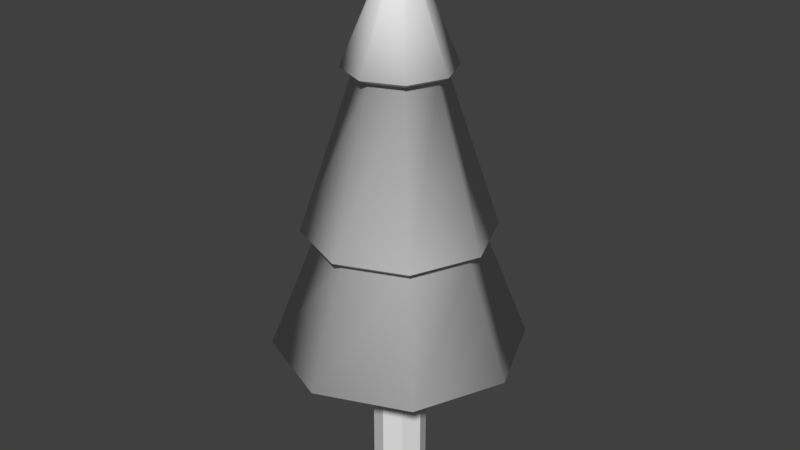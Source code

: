 # Source: Pine.blend  (saved by Blender 2.79.7; exported with 4.5.12 LTS)
import bpy
from mathutils import Matrix  # noqa: F401  (used for matrix-valued properties, if any)

bpy.ops.wm.read_factory_settings(use_empty=True)
scene = bpy.context.scene
scene.name = 'Scene'

# ---- collections
col_collection_1 = bpy.data.collections.new('Collection 1'); scene.collection.children.link(col_collection_1)

# ---- world
world_world = bpy.data.worlds.new('World'); scene.world = world_world
world_world.color = (0.05088, 0.05088, 0.05088)
world_world.use_sun_shadow = False
world_world.sun_shadow_jitter_overblur = 0.0

# ---- meshes
me_cylinder = bpy.data.meshes.new('Cylinder')
me_cylinder.from_pydata([(0.0, 0.2998, 0.0), (0.0, 0.2998, 1.567), (0.212, 0.212, 0.0), (0.212, 0.212, 1.567), (0.2998, -1.31e-08, 0.0), (0.2998, -1.31e-08, 1.567), (0.212, -0.212, 0.0), (0.212, -0.212, 1.567), (-2.621e-08, -0.2998, 0.0), (-2.621e-08, -0.2998, 1.567), (-0.212, -0.212, 0.0), (-0.212, -0.212, 1.567), (-0.2998, 3.575e-09, 0.0), (-0.2998, 3.575e-09, 1.567), (-0.212, 0.212, 0.0), (-0.212, 0.212, 1.567), (-2.129e-08, 0.07217, 6.006), (0.05103, 0.05103, 6.006), (0.07217, 2.885e-09, 6.006), (0.05103, -0.05103, 6.006), (-2.76e-08, -0.07217, 6.006), (-0.05103, -0.05103, 6.006), (-0.07217, 6.901e-09, 6.006), (-0.05103, 0.05103, 6.006), (0.9976, 0.9976, 1.624), (1.411, -7.189e-08, 1.624), (-6.291e-08, -1.411, 1.624), (-0.9976, -0.9976, 1.624), (-0.9976, 0.9976, 1.624), (6.042e-08, 1.411, 1.624), (0.9976, -0.9976, 1.624), (-1.411, 6.598e-09, 1.624), (0.7447, 0.7447, 2.986), (-5.376e-08, -1.053, 2.986), (-0.7447, 0.7447, 2.986), (1.053, -5.327e-08, 2.986), (-0.7447, -0.7447, 2.986), (3.831e-08, 1.053, 2.986), (0.7447, -0.7447, 2.986), (-1.053, 5.318e-09, 2.986), (0.9095, -4.437e-08, 2.895), (-0.6431, -0.6431, 2.895), (3.436e-08, 0.9095, 2.895), (0.6431, -0.6431, 2.895), (-0.9095, 6.229e-09, 2.895), (0.6431, 0.6431, 2.895), (-4.515e-08, -0.9095, 2.895), (-0.6431, 0.6431, 2.895), (0.3391, 0.3391, 4.704), (-3.594e-08, -0.4795, 4.704), (-0.3391, 0.3391, 4.704), (0.4795, -2.18e-08, 4.704), (-0.3391, -0.3391, 4.704), (5.979e-09, 0.4795, 4.704), (0.3391, -0.3391, 4.704), (-0.4795, 4.88e-09, 4.704), (0.4269, 0.4269, 4.768), (-4.098e-08, -0.6038, 4.768), (-0.4269, 0.4269, 4.768), (0.6038, -3.275e-08, 4.768), (-0.4269, -0.4269, 4.768), (1.18e-08, 0.6038, 4.768), (0.4269, -0.4269, 4.768), (-0.6038, 8.376e-10, 4.768)], [], [(0, 1, 3, 2), (2, 3, 5, 4), (4, 5, 7, 6), (6, 7, 9, 8), (8, 9, 11, 10), (10, 11, 13, 12), (59, 56, 17, 18), (12, 13, 15, 14), (14, 15, 1, 0), (0, 2, 4, 6, 8, 10, 12, 14), (17, 16, 23, 22, 21, 20, 19, 18), (60, 57, 20, 21), (61, 58, 23, 16), (56, 61, 16, 17), (62, 59, 18, 19), (63, 60, 21, 22), (57, 62, 19, 20), (58, 63, 22, 23), (15, 13, 31, 28), (9, 7, 30, 26), (13, 11, 27, 31), (7, 5, 25, 30), (3, 1, 29, 24), (1, 15, 28, 29), (11, 9, 26, 27), (5, 3, 24, 25), (47, 44, 39, 34), (46, 43, 38, 33), (44, 41, 36, 39), (43, 40, 35, 38), (45, 42, 37, 32), (42, 47, 34, 37), (41, 46, 33, 36), (40, 45, 32, 35), (25, 24, 45, 40), (27, 26, 46, 41), (29, 28, 47, 42), (24, 29, 42, 45), (30, 25, 40, 43), (31, 27, 41, 44), (26, 30, 43, 46), (28, 31, 44, 47), (34, 39, 55, 50), (33, 38, 54, 49), (39, 36, 52, 55), (38, 35, 51, 54), (32, 37, 53, 48), (37, 34, 50, 53), (36, 33, 49, 52), (35, 32, 48, 51), (50, 55, 63, 58), (49, 54, 62, 57), (55, 52, 60, 63), (54, 51, 59, 62), (48, 53, 61, 56), (53, 50, 58, 61), (52, 49, 57, 60), (51, 48, 56, 59)])
me_cylinder.polygons.foreach_set('use_smooth', [0, 0, 0, 0, 0, 0, 1, 0, 0, 0, 0, 1, 1, 1, 1, 1, 1, 1, 0, 0, 0, 0, 0, 0, 0, 0, 0, 0, 0, 0, 0, 0, 0, 0, 1, 1, 1, 1, 1, 1, 1, 1, 1, 1, 1, 1, 1, 1, 1, 1, 0, 0, 0, 0, 0, 0, 0, 0])
_uv = me_cylinder.uv_layers.new(name='UVMap')
_uv.uv.foreach_set('vector', [0.8493, 0.7719, 0.7055, 0.849, 0.7051, 0.7617, 0.8606, 0.8085, 0.8606, 0.8085, 0.7051, 0.7617, 0.7666, 0.6992, 0.8439, 0.843, 0.8439, 0.843, 0.7666, 0.6992, 0.8527, 0.6992, 0.8066, 0.8527, 0.8066, 0.8527, 0.8527, 0.6992, 0.9145, 0.7615, 0.771, 0.8386, 0.771, 0.8386, 0.9145, 0.7615, 0.9156, 0.8495, 0.7587, 0.8024, 0.7587, 0.8024, 0.9156, 0.8495, 0.8545, 0.9123, 0.7769, 0.7684, 0.5033, 0.7468, 0.5528, 0.7841, 0.386, 0.9533, 0.3762, 0.9471, 0.7769, 0.7684, 0.8545, 0.9123, 0.7673, 0.9116, 0.8141, 0.7567, 0.8141, 0.7567, 0.7673, 0.9116, 0.7055, 0.849, 0.8493, 0.7719, 0.8493, 0.7719, 0.8606, 0.8085, 0.8439, 0.843, 0.8066, 0.8527, 0.771, 0.8386, 0.7587, 0.8024, 0.7769, 0.7684, 0.8141, 0.7567, 0.957, 0.03577, 0.9534, 0.03932, 0.9484, 0.03932, 0.9449, 0.03577, 0.9449, 0.03074, 0.9484, 0.02719, 0.9534, 0.02719, 0.957, 0.03074, 0.3131, 0.7276, 0.3791, 0.7224, 0.3551, 0.9423, 0.3445, 0.9434, 0.1146, 0.7883, 0.1849, 0.7697, 0.3249, 0.9524, 0.3166, 0.9604, 0.5528, 0.7841, 0.6205, 0.8136, 0.3934, 0.9616, 0.386, 0.9533, 0.4439, 0.7275, 0.5033, 0.7468, 0.3762, 0.9471, 0.3658, 0.9435, 0.2481, 0.7434, 0.3131, 0.7276, 0.3445, 0.9434, 0.3343, 0.9468, 0.3791, 0.7224, 0.4439, 0.7275, 0.3658, 0.9435, 0.3551, 0.9423, 0.1849, 0.7697, 0.2481, 0.7434, 0.3343, 0.9468, 0.3249, 0.9524, 0.2752, 0.1669, 0.311, 0.1805, 0.2193, 0.3157, 0.137, 0.2715, 0.3897, 0.1784, 0.4305, 0.1664, 0.4839, 0.3147, 0.3951, 0.3291, 0.311, 0.1805, 0.3497, 0.1834, 0.3067, 0.3316, 0.2193, 0.3157, 0.4305, 0.1664, 0.4711, 0.147, 0.5749, 0.2898, 0.4839, 0.3147, 0.5099, 0.1186, 0.5423, 0.07764, 0.7737, 0.2037, 0.6704, 0.2528, 0.2508, 0.136, 0.2752, 0.1669, 0.137, 0.2715, 0.06716, 0.1877, 0.3497, 0.1834, 0.3897, 0.1784, 0.3951, 0.3291, 0.3067, 0.3316, 0.4711, 0.147, 0.5099, 0.1186, 0.6704, 0.2528, 0.5749, 0.2898, 0.1081, 0.4452, 0.2005, 0.4632, 0.1954, 0.5046, 0.09778, 0.4872, 0.3943, 0.4646, 0.4913, 0.4568, 0.4922, 0.4969, 0.3949, 0.5027, 0.2005, 0.4632, 0.2967, 0.4684, 0.2955, 0.507, 0.1954, 0.5046, 0.4913, 0.4568, 0.5865, 0.4487, 0.5867, 0.4935, 0.4922, 0.4969, 0.6788, 0.4426, 0.7648, 0.4445, 0.7769, 0.477, 0.678, 0.495, 0.01746, 0.4194, 0.1081, 0.4452, 0.09778, 0.4872, 0.005488, 0.4416, 0.2967, 0.4684, 0.3943, 0.4646, 0.3949, 0.5027, 0.2955, 0.507, 0.5865, 0.4487, 0.6788, 0.4426, 0.678, 0.495, 0.5867, 0.4935, 0.5749, 0.2898, 0.6704, 0.2528, 0.6788, 0.4426, 0.5865, 0.4487, 0.3067, 0.3316, 0.3951, 0.3291, 0.3943, 0.4646, 0.2967, 0.4684, 0.06716, 0.1877, 0.137, 0.2715, 0.1081, 0.4452, 0.01746, 0.4194, 0.6704, 0.2528, 0.7737, 0.2037, 0.7648, 0.4445, 0.6788, 0.4426, 0.4839, 0.3147, 0.5749, 0.2898, 0.5865, 0.4487, 0.4913, 0.4568, 0.2193, 0.3157, 0.3067, 0.3316, 0.2967, 0.4684, 0.2005, 0.4632, 0.3951, 0.3291, 0.4839, 0.3147, 0.4913, 0.4568, 0.3943, 0.4646, 0.137, 0.2715, 0.2193, 0.3157, 0.2005, 0.4632, 0.1081, 0.4452, 0.09778, 0.4872, 0.1954, 0.5046, 0.2355, 0.7024, 0.1726, 0.7316, 0.3949, 0.5027, 0.4922, 0.4969, 0.4519, 0.6859, 0.3795, 0.6812, 0.1954, 0.5046, 0.2955, 0.507, 0.3063, 0.6865, 0.2355, 0.7024, 0.4922, 0.4969, 0.5867, 0.4935, 0.521, 0.7037, 0.4519, 0.6859, 0.678, 0.495, 0.7769, 0.477, 0.6224, 0.78, 0.5803, 0.7377, 0.005488, 0.4416, 0.09778, 0.4872, 0.1726, 0.7316, 0.1157, 0.7641, 0.2955, 0.507, 0.3949, 0.5027, 0.3795, 0.6812, 0.3063, 0.6865, 0.5867, 0.4935, 0.678, 0.495, 0.5803, 0.7377, 0.521, 0.7037, 0.1726, 0.7316, 0.2355, 0.7024, 0.2481, 0.7434, 0.1849, 0.7697, 0.3795, 0.6812, 0.4519, 0.6859, 0.4439, 0.7275, 0.3791, 0.7224, 0.2355, 0.7024, 0.3063, 0.6865, 0.3131, 0.7276, 0.2481, 0.7434, 0.4519, 0.6859, 0.521, 0.7037, 0.5033, 0.7468, 0.4439, 0.7275, 0.5803, 0.7377, 0.6224, 0.78, 0.6205, 0.8136, 0.5528, 0.7841, 0.1157, 0.7641, 0.1726, 0.7316, 0.1849, 0.7697, 0.1146, 0.7883, 0.3063, 0.6865, 0.3795, 0.6812, 0.3791, 0.7224, 0.3131, 0.7276, 0.521, 0.7037, 0.5803, 0.7377, 0.5528, 0.7841, 0.5033, 0.7468])
me_cylinder.use_remesh_preserve_volume = False
me_cylinder.use_remesh_preserve_attributes = False
me_cylinder.use_mirror_vertex_groups = False
me_cylinder.update()

# ---- objects
ob_cylinder = bpy.data.objects.new('Cylinder', me_cylinder)

# ---- transforms, parenting, visibility, modifiers, constraints
ob_cylinder.location = (0.0, 0.0, 0.0)
ob_cylinder.lineart.crease_threshold = 0.0

# ---- collection membership
col_collection_1.objects.link(ob_cylinder)

# ---- scene / render settings (as saved in the file)
scene.frame_start = 1; scene.frame_end = 250; scene.frame_set(1)
scene.render.engine = 'BLENDER_EEVEE_NEXT'
scene.render.resolution_percentage = 50
scene.render.dither_intensity = 0.0
scene.cycles.use_denoising = False
scene.cycles.samples = 128
scene.cycles.sampling_pattern = 'TABULATED_SOBOL'
scene.cycles.use_adaptive_sampling = False
scene.cycles.use_light_tree = False
scene.view_settings.view_transform = 'Standard'
bpy.context.view_layer.update()

# ---- added for rendering (the .blend has no active camera and no usable light): camera, sun
cam_auto = bpy.data.cameras.new('AutoCamera')
cam_auto.lens = 50.0
cam_auto.sensor_width = 36.0
cam_auto.clip_end = 1000.0
ob_auto_camera = bpy.data.objects.new('AutoCamera', cam_auto)
scene.collection.objects.link(ob_auto_camera)
ob_auto_camera.location = (6.67182, -8.00619, 8.34064)
ob_auto_camera.rotation_euler = (1.09748, -7.21219e-08, 0.694738)
scene.camera = ob_auto_camera
light_auto_sun = bpy.data.lights.new('AutoSun', 'SUN')
light_auto_sun.energy = 3.0
light_auto_sun.angle = 0.0523599
ob_auto_sun = bpy.data.objects.new('AutoSun', light_auto_sun)
scene.collection.objects.link(ob_auto_sun)
ob_auto_sun.rotation_euler = (0.872665, 0.174533, 0.523599)
bpy.context.view_layer.update()
